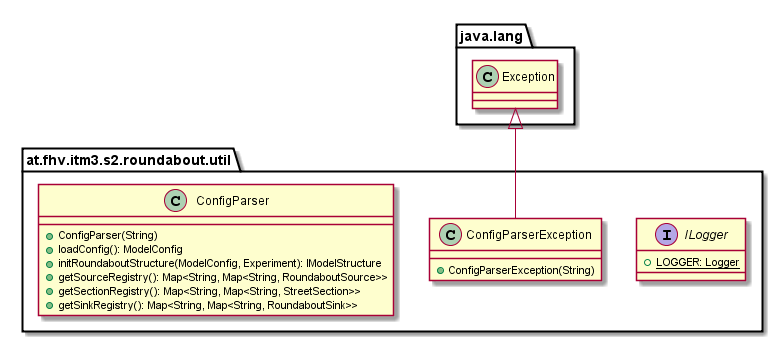

The diagram above was rendered by PlantUML. Its source (embedded in the PNG):
@startuml

    namespace at.fhv.itm3.s2.roundabout.util {

        interface ILogger [[../../../../../at/fhv/itm3/s2/roundabout/util/ILogger.html]] {
            {static} +LOGGER: Logger
        }

        class ConfigParserException [[../../../../../at/fhv/itm3/s2/roundabout/util/ConfigParserException.html]] {
            +ConfigParserException(String)
        }

        class ConfigParser [[../../../../../at/fhv/itm3/s2/roundabout/util/ConfigParser.html]] {
            +ConfigParser(String)
            +loadConfig(): ModelConfig
            +initRoundaboutStructure(ModelConfig, Experiment): IModelStructure
            +getSourceRegistry(): Map<String, Map<String, RoundaboutSource>>
            +getSectionRegistry(): Map<String, Map<String, StreetSection>>
            +getSinkRegistry(): Map<String, Map<String, RoundaboutSink>>
        }

        class java.lang.Exception
        java.lang.Exception <|-- ConfigParserException

    }

@enduml